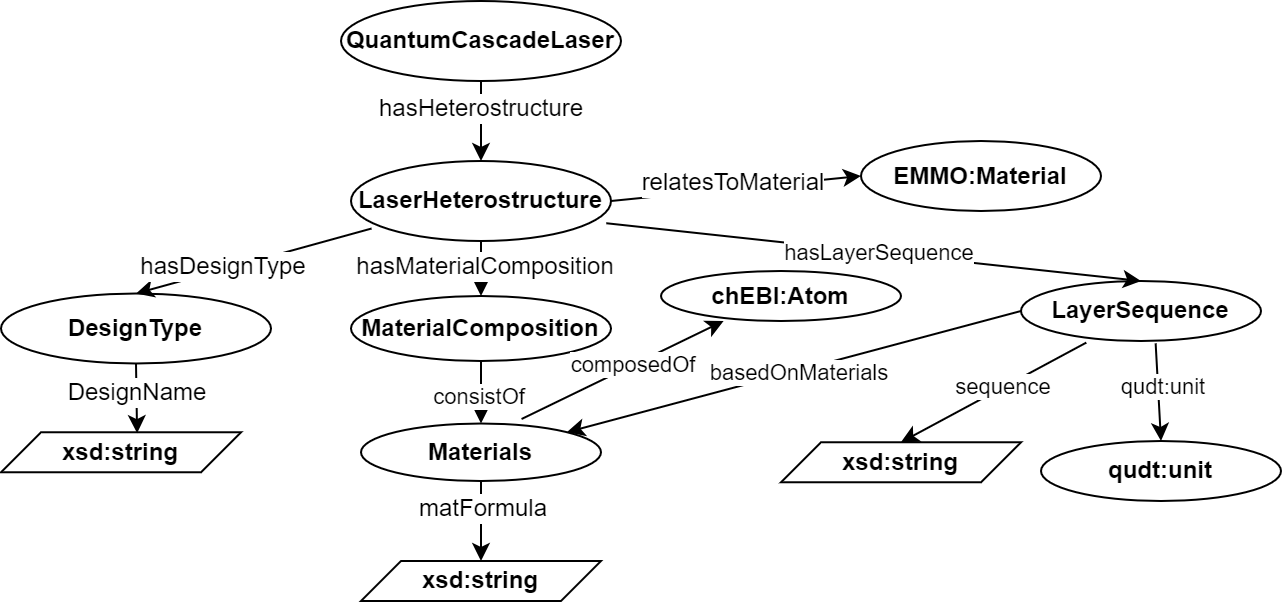

The diagram above was exported from draw.io. Its source (the exported page's mxGraphModel, read from the mxfile embedded in the PNG):
<mxGraphModel dx="1034" dy="456" grid="1" gridSize="10" guides="1" tooltips="1" connect="1" arrows="1" fold="1" page="1" pageScale="1" pageWidth="850" pageHeight="1100" math="0" shadow="0">
  <root>
    <mxCell id="0" />
    <mxCell id="1" parent="0" />
    <mxCell id="NgxxNmb5eCis_E0meitE-1" value="&lt;b&gt;QuantumCascadeLaser&lt;/b&gt;" style="ellipse;whiteSpace=wrap;html=1;" parent="1" vertex="1">
      <mxGeometry x="350" y="110" width="140" height="40" as="geometry" />
    </mxCell>
    <mxCell id="NgxxNmb5eCis_E0meitE-2" value="&lt;b&gt;LaserHeterostructure&lt;/b&gt;" style="ellipse;whiteSpace=wrap;html=1;" parent="1" vertex="1">
      <mxGeometry x="355" y="190" width="130" height="40" as="geometry" />
    </mxCell>
    <mxCell id="NgxxNmb5eCis_E0meitE-3" value="" style="endArrow=classic;html=1;rounded=0;exitX=0.5;exitY=1;exitDx=0;exitDy=0;" parent="1" source="NgxxNmb5eCis_E0meitE-1" target="NgxxNmb5eCis_E0meitE-2" edge="1">
      <mxGeometry width="50" height="50" relative="1" as="geometry">
        <mxPoint x="400" y="260" as="sourcePoint" />
        <mxPoint x="450" y="210" as="targetPoint" />
      </mxGeometry>
    </mxCell>
    <mxCell id="NgxxNmb5eCis_E0meitE-5" value="&lt;font style=&quot;font-size: 12px;&quot;&gt;hasHeterostructure&lt;/font&gt;" style="edgeLabel;html=1;align=center;verticalAlign=middle;resizable=0;points=[];" parent="NgxxNmb5eCis_E0meitE-3" vertex="1" connectable="0">
      <mxGeometry x="-0.3333" y="-1" relative="1" as="geometry">
        <mxPoint as="offset" />
      </mxGeometry>
    </mxCell>
    <mxCell id="NgxxNmb5eCis_E0meitE-6" value="&lt;b&gt;EMMO:Material&lt;/b&gt;" style="ellipse;whiteSpace=wrap;html=1;" parent="1" vertex="1">
      <mxGeometry x="610" y="180" width="120" height="35" as="geometry" />
    </mxCell>
    <mxCell id="NgxxNmb5eCis_E0meitE-7" value="" style="endArrow=classic;html=1;rounded=0;exitX=1;exitY=0.5;exitDx=0;exitDy=0;entryX=0;entryY=0.5;entryDx=0;entryDy=0;" parent="1" source="NgxxNmb5eCis_E0meitE-2" target="NgxxNmb5eCis_E0meitE-6" edge="1">
      <mxGeometry width="50" height="50" relative="1" as="geometry">
        <mxPoint x="400" y="270" as="sourcePoint" />
        <mxPoint x="450" y="220" as="targetPoint" />
      </mxGeometry>
    </mxCell>
    <mxCell id="NgxxNmb5eCis_E0meitE-8" value="&lt;font style=&quot;font-size: 12px;&quot;&gt;relatesToMaterial&lt;/font&gt;" style="edgeLabel;html=1;align=center;verticalAlign=middle;resizable=0;points=[];" parent="NgxxNmb5eCis_E0meitE-7" vertex="1" connectable="0">
      <mxGeometry x="-0.0347" y="3" relative="1" as="geometry">
        <mxPoint as="offset" />
      </mxGeometry>
    </mxCell>
    <mxCell id="NgxxNmb5eCis_E0meitE-9" value="&lt;b&gt;DesignType&lt;/b&gt;" style="ellipse;whiteSpace=wrap;html=1;" parent="1" vertex="1">
      <mxGeometry x="180" y="256.25" width="135" height="35" as="geometry" />
    </mxCell>
    <mxCell id="NgxxNmb5eCis_E0meitE-10" value="&lt;b&gt;MaterialComposition&lt;/b&gt;" style="ellipse;whiteSpace=wrap;html=1;" parent="1" vertex="1">
      <mxGeometry x="355" y="257.5" width="130" height="32.5" as="geometry" />
    </mxCell>
    <mxCell id="NgxxNmb5eCis_E0meitE-11" value="&lt;b&gt;xsd:string&lt;/b&gt;" style="shape=parallelogram;perimeter=parallelogramPerimeter;whiteSpace=wrap;html=1;fixedSize=1;" parent="1" vertex="1">
      <mxGeometry x="180" y="325.63" width="120" height="20" as="geometry" />
    </mxCell>
    <mxCell id="LjvhndEpi1c3D_PTGyr_-1" value="" style="endArrow=classic;html=1;rounded=0;entryX=0.5;entryY=0;entryDx=0;entryDy=0;exitX=0.079;exitY=0.844;exitDx=0;exitDy=0;exitPerimeter=0;" parent="1" source="NgxxNmb5eCis_E0meitE-2" target="NgxxNmb5eCis_E0meitE-9" edge="1">
      <mxGeometry width="50" height="50" relative="1" as="geometry">
        <mxPoint x="400" y="260" as="sourcePoint" />
        <mxPoint x="450" y="210" as="targetPoint" />
      </mxGeometry>
    </mxCell>
    <mxCell id="LjvhndEpi1c3D_PTGyr_-7" value="&lt;font style=&quot;font-size: 12px;&quot;&gt;hasDesignType&lt;/font&gt;" style="edgeLabel;html=1;align=center;verticalAlign=middle;resizable=0;points=[];" parent="LjvhndEpi1c3D_PTGyr_-1" vertex="1" connectable="0">
      <mxGeometry x="0.262" y="-2" relative="1" as="geometry">
        <mxPoint as="offset" />
      </mxGeometry>
    </mxCell>
    <mxCell id="LjvhndEpi1c3D_PTGyr_-2" value="" style="endArrow=classic;html=1;rounded=0;entryX=0.5;entryY=0;entryDx=0;entryDy=0;exitX=0.5;exitY=1;exitDx=0;exitDy=0;" parent="1" source="NgxxNmb5eCis_E0meitE-2" target="NgxxNmb5eCis_E0meitE-10" edge="1">
      <mxGeometry width="50" height="50" relative="1" as="geometry">
        <mxPoint x="400" y="260" as="sourcePoint" />
        <mxPoint x="450" y="210" as="targetPoint" />
      </mxGeometry>
    </mxCell>
    <mxCell id="LjvhndEpi1c3D_PTGyr_-5" value="&lt;font style=&quot;font-size: 12px;&quot;&gt;hasMaterialComposition&lt;/font&gt;" style="edgeLabel;html=1;align=center;verticalAlign=middle;resizable=0;points=[];" parent="LjvhndEpi1c3D_PTGyr_-2" vertex="1" connectable="0">
      <mxGeometry x="-0.1199" y="1" relative="1" as="geometry">
        <mxPoint as="offset" />
      </mxGeometry>
    </mxCell>
    <mxCell id="LjvhndEpi1c3D_PTGyr_-3" value="" style="endArrow=classic;html=1;rounded=0;entryX=0.567;entryY=0.022;entryDx=0;entryDy=0;entryPerimeter=0;exitX=0.5;exitY=1;exitDx=0;exitDy=0;" parent="1" source="NgxxNmb5eCis_E0meitE-9" target="NgxxNmb5eCis_E0meitE-11" edge="1">
      <mxGeometry width="50" height="50" relative="1" as="geometry">
        <mxPoint x="253" y="291" as="sourcePoint" />
        <mxPoint x="450" y="210" as="targetPoint" />
      </mxGeometry>
    </mxCell>
    <mxCell id="LjvhndEpi1c3D_PTGyr_-8" value="&lt;font style=&quot;font-size: 12px;&quot;&gt;DesignName&lt;/font&gt;" style="edgeLabel;html=1;align=center;verticalAlign=middle;resizable=0;points=[];" parent="LjvhndEpi1c3D_PTGyr_-3" vertex="1" connectable="0">
      <mxGeometry x="-0.1716" relative="1" as="geometry">
        <mxPoint as="offset" />
      </mxGeometry>
    </mxCell>
    <mxCell id="LjvhndEpi1c3D_PTGyr_-4" value="" style="endArrow=classic;html=1;rounded=0;exitX=0.5;exitY=1;exitDx=0;exitDy=0;entryX=0.5;entryY=0;entryDx=0;entryDy=0;" parent="1" source="oY_NO-0ylJjtfgK9Q6O7-1" target="FcGSM3pPuh38xNWi7qEn-3" edge="1">
      <mxGeometry width="50" height="50" relative="1" as="geometry">
        <mxPoint x="400" y="260" as="sourcePoint" />
        <mxPoint x="485" y="410" as="targetPoint" />
      </mxGeometry>
    </mxCell>
    <mxCell id="LjvhndEpi1c3D_PTGyr_-9" value="&lt;font style=&quot;font-size: 12px;&quot;&gt;matFormula&lt;/font&gt;" style="edgeLabel;html=1;align=center;verticalAlign=middle;resizable=0;points=[];" parent="LjvhndEpi1c3D_PTGyr_-4" vertex="1" connectable="0">
      <mxGeometry x="-0.1667" y="1" relative="1" as="geometry">
        <mxPoint x="-1" y="-4" as="offset" />
      </mxGeometry>
    </mxCell>
    <mxCell id="ohi-vGNjmGCX_YCFO0D2-1" value="&lt;b&gt;LayerSequence&lt;/b&gt;" style="ellipse;whiteSpace=wrap;html=1;" parent="1" vertex="1">
      <mxGeometry x="690" y="250" width="120" height="30" as="geometry" />
    </mxCell>
    <mxCell id="ohi-vGNjmGCX_YCFO0D2-2" value="" style="endArrow=classic;html=1;rounded=0;exitX=0.272;exitY=1.027;exitDx=0;exitDy=0;exitPerimeter=0;entryX=0.5;entryY=0;entryDx=0;entryDy=0;" parent="1" source="ohi-vGNjmGCX_YCFO0D2-1" target="ohi-vGNjmGCX_YCFO0D2-3" edge="1">
      <mxGeometry width="50" height="50" relative="1" as="geometry">
        <mxPoint x="400" y="280" as="sourcePoint" />
        <mxPoint x="610" y="370" as="targetPoint" />
      </mxGeometry>
    </mxCell>
    <mxCell id="ohi-vGNjmGCX_YCFO0D2-4" value="sequence" style="edgeLabel;html=1;align=center;verticalAlign=middle;resizable=0;points=[];" parent="ohi-vGNjmGCX_YCFO0D2-2" vertex="1" connectable="0">
      <mxGeometry x="-0.1112" y="-1" relative="1" as="geometry">
        <mxPoint as="offset" />
      </mxGeometry>
    </mxCell>
    <mxCell id="ohi-vGNjmGCX_YCFO0D2-3" value="&lt;b&gt;xsd:string&lt;/b&gt;" style="shape=parallelogram;perimeter=parallelogramPerimeter;whiteSpace=wrap;html=1;fixedSize=1;" parent="1" vertex="1">
      <mxGeometry x="570" y="330.63" width="120" height="20" as="geometry" />
    </mxCell>
    <mxCell id="ohi-vGNjmGCX_YCFO0D2-9" value="" style="endArrow=classic;html=1;rounded=0;exitX=0.561;exitY=1.039;exitDx=0;exitDy=0;exitPerimeter=0;entryX=0.5;entryY=0;entryDx=0;entryDy=0;" parent="1" source="ohi-vGNjmGCX_YCFO0D2-1" target="ohi-vGNjmGCX_YCFO0D2-13" edge="1">
      <mxGeometry width="50" height="50" relative="1" as="geometry">
        <mxPoint x="400" y="280" as="sourcePoint" />
        <mxPoint x="720" y="330" as="targetPoint" />
      </mxGeometry>
    </mxCell>
    <mxCell id="ohi-vGNjmGCX_YCFO0D2-12" value="qudt:unit" style="edgeLabel;html=1;align=center;verticalAlign=middle;resizable=0;points=[];" parent="ohi-vGNjmGCX_YCFO0D2-9" vertex="1" connectable="0">
      <mxGeometry x="-0.1233" y="2" relative="1" as="geometry">
        <mxPoint as="offset" />
      </mxGeometry>
    </mxCell>
    <mxCell id="ohi-vGNjmGCX_YCFO0D2-13" value="&lt;b&gt;qudt:unit&lt;/b&gt;" style="ellipse;whiteSpace=wrap;html=1;" parent="1" vertex="1">
      <mxGeometry x="700" y="330" width="120" height="30" as="geometry" />
    </mxCell>
    <mxCell id="ohi-vGNjmGCX_YCFO0D2-14" value="" style="endArrow=classic;html=1;rounded=0;exitX=0;exitY=0.5;exitDx=0;exitDy=0;entryX=1;entryY=0;entryDx=0;entryDy=0;" parent="1" source="ohi-vGNjmGCX_YCFO0D2-1" target="oY_NO-0ylJjtfgK9Q6O7-1" edge="1">
      <mxGeometry width="50" height="50" relative="1" as="geometry">
        <mxPoint x="400" y="280" as="sourcePoint" />
        <mxPoint x="450" y="230" as="targetPoint" />
      </mxGeometry>
    </mxCell>
    <mxCell id="ohi-vGNjmGCX_YCFO0D2-15" value="basedOnMaterials" style="edgeLabel;html=1;align=center;verticalAlign=middle;resizable=0;points=[];" parent="ohi-vGNjmGCX_YCFO0D2-14" vertex="1" connectable="0">
      <mxGeometry x="-0.0133" y="1" relative="1" as="geometry">
        <mxPoint as="offset" />
      </mxGeometry>
    </mxCell>
    <mxCell id="5rgDOr_4cnXJZT5ndgw6-1" value="" style="endArrow=classic;html=1;rounded=0;entryX=0.5;entryY=0;entryDx=0;entryDy=0;exitX=0.982;exitY=0.778;exitDx=0;exitDy=0;exitPerimeter=0;" parent="1" source="NgxxNmb5eCis_E0meitE-2" target="ohi-vGNjmGCX_YCFO0D2-1" edge="1">
      <mxGeometry width="50" height="50" relative="1" as="geometry">
        <mxPoint x="400" y="260" as="sourcePoint" />
        <mxPoint x="450" y="210" as="targetPoint" />
      </mxGeometry>
    </mxCell>
    <mxCell id="5rgDOr_4cnXJZT5ndgw6-2" value="hasLayerSequence" style="edgeLabel;html=1;align=center;verticalAlign=middle;resizable=0;points=[];" parent="5rgDOr_4cnXJZT5ndgw6-1" vertex="1" connectable="0">
      <mxGeometry x="0.0177" relative="1" as="geometry">
        <mxPoint as="offset" />
      </mxGeometry>
    </mxCell>
    <mxCell id="oY_NO-0ylJjtfgK9Q6O7-1" value="&lt;b&gt;Materials&lt;/b&gt;" style="ellipse;whiteSpace=wrap;html=1;" parent="1" vertex="1">
      <mxGeometry x="360" y="321.25" width="120" height="28.75" as="geometry" />
    </mxCell>
    <mxCell id="oY_NO-0ylJjtfgK9Q6O7-2" value="" style="endArrow=classic;html=1;rounded=0;exitX=0.5;exitY=1;exitDx=0;exitDy=0;entryX=0.5;entryY=0;entryDx=0;entryDy=0;" parent="1" source="NgxxNmb5eCis_E0meitE-10" target="oY_NO-0ylJjtfgK9Q6O7-1" edge="1">
      <mxGeometry width="50" height="50" relative="1" as="geometry">
        <mxPoint x="400" y="290" as="sourcePoint" />
        <mxPoint x="450" y="240" as="targetPoint" />
      </mxGeometry>
    </mxCell>
    <mxCell id="oY_NO-0ylJjtfgK9Q6O7-3" value="consistOf" style="edgeLabel;html=1;align=center;verticalAlign=middle;resizable=0;points=[];" parent="oY_NO-0ylJjtfgK9Q6O7-2" vertex="1" connectable="0">
      <mxGeometry x="0.076" y="-2" relative="1" as="geometry">
        <mxPoint as="offset" />
      </mxGeometry>
    </mxCell>
    <mxCell id="oY_NO-0ylJjtfgK9Q6O7-12" value="&lt;b&gt;chEBI:Atom&lt;/b&gt;" style="ellipse;whiteSpace=wrap;html=1;" parent="1" vertex="1">
      <mxGeometry x="510" y="245" width="120" height="25" as="geometry" />
    </mxCell>
    <mxCell id="oY_NO-0ylJjtfgK9Q6O7-13" value="" style="endArrow=classic;html=1;rounded=0;entryX=0.261;entryY=1;entryDx=0;entryDy=0;entryPerimeter=0;exitX=0.669;exitY=-0.078;exitDx=0;exitDy=0;exitPerimeter=0;" parent="1" source="oY_NO-0ylJjtfgK9Q6O7-1" target="oY_NO-0ylJjtfgK9Q6O7-12" edge="1">
      <mxGeometry width="50" height="50" relative="1" as="geometry">
        <mxPoint x="400" y="290" as="sourcePoint" />
        <mxPoint x="450" y="240" as="targetPoint" />
      </mxGeometry>
    </mxCell>
    <mxCell id="oY_NO-0ylJjtfgK9Q6O7-14" value="composedOf" style="edgeLabel;html=1;align=center;verticalAlign=middle;resizable=0;points=[];" parent="oY_NO-0ylJjtfgK9Q6O7-13" vertex="1" connectable="0">
      <mxGeometry x="0.1089" y="1" relative="1" as="geometry">
        <mxPoint as="offset" />
      </mxGeometry>
    </mxCell>
    <mxCell id="FcGSM3pPuh38xNWi7qEn-3" value="&lt;b&gt;xsd:string&lt;/b&gt;" style="shape=parallelogram;perimeter=parallelogramPerimeter;whiteSpace=wrap;html=1;fixedSize=1;" parent="1" vertex="1">
      <mxGeometry x="360" y="390" width="120" height="20" as="geometry" />
    </mxCell>
  </root>
</mxGraphModel>